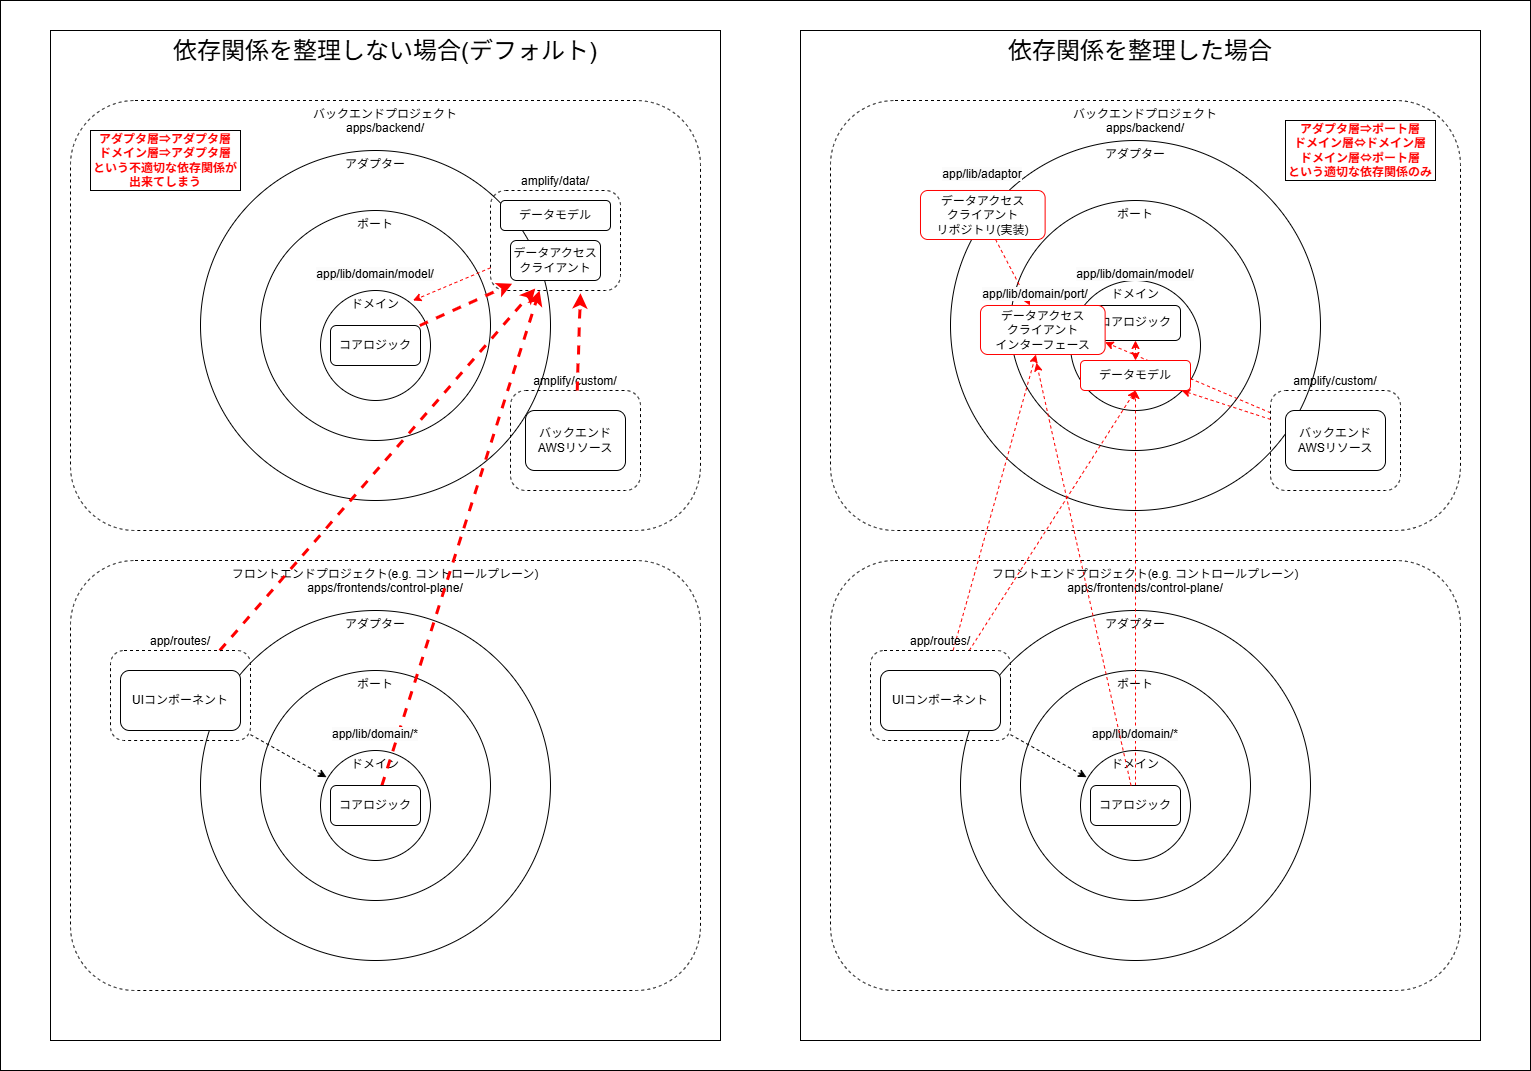

The diagram above was exported from draw.io. Its source (the exported page's mxGraphModel, read from the mxfile embedded in the PNG):
<mxGraphModel dx="1464" dy="664" grid="1" gridSize="10" guides="1" tooltips="1" connect="1" arrows="1" fold="1" page="1" pageScale="1" pageWidth="850" pageHeight="1100" math="0" shadow="0">
  <root>
    <mxCell id="0" />
    <mxCell id="1" parent="0" />
    <mxCell id="115" value="" style="rounded=0;whiteSpace=wrap;html=1;verticalAlign=top;fontSize=24;" parent="1" vertex="1">
      <mxGeometry x="60" y="260" width="1530" height="1070" as="geometry" />
    </mxCell>
    <mxCell id="114" value="依存関係を整理した場合" style="rounded=0;whiteSpace=wrap;html=1;verticalAlign=top;fontSize=24;" parent="1" vertex="1">
      <mxGeometry x="860" y="290" width="680" height="1010" as="geometry" />
    </mxCell>
    <mxCell id="113" value="依存関係を整理しない場合(デフォルト)" style="rounded=0;whiteSpace=wrap;html=1;verticalAlign=top;fontSize=24;" parent="1" vertex="1">
      <mxGeometry x="110" y="290" width="670" height="1010" as="geometry" />
    </mxCell>
    <mxCell id="53" value="バックエンドプロジェクト&lt;div&gt;apps/backend/&lt;/div&gt;" style="rounded=1;whiteSpace=wrap;html=1;verticalAlign=top;dashed=1;" parent="1" vertex="1">
      <mxGeometry x="130" y="360" width="630" height="430" as="geometry" />
    </mxCell>
    <mxCell id="10" value="ポート" style="ellipse;whiteSpace=wrap;html=1;aspect=fixed;verticalAlign=top;fillColor=none;" parent="1" vertex="1">
      <mxGeometry x="320" y="470" width="230" height="230" as="geometry" />
    </mxCell>
    <mxCell id="11" value="アダプター" style="ellipse;whiteSpace=wrap;html=1;aspect=fixed;verticalAlign=top;fillColor=none;" parent="1" vertex="1">
      <mxGeometry x="260" y="410" width="350" height="350" as="geometry" />
    </mxCell>
    <mxCell id="14" value="" style="group" parent="1" vertex="1" connectable="0">
      <mxGeometry x="550" y="450" width="130" height="100" as="geometry" />
    </mxCell>
    <mxCell id="13" value="amplify/data/" style="rounded=1;whiteSpace=wrap;html=1;fillColor=none;dashed=1;verticalAlign=bottom;labelPosition=center;verticalLabelPosition=top;align=center;" parent="14" vertex="1">
      <mxGeometry width="130" height="100" as="geometry" />
    </mxCell>
    <mxCell id="2" value="&lt;div&gt;データモデル&lt;/div&gt;" style="rounded=1;whiteSpace=wrap;html=1;" parent="14" vertex="1">
      <mxGeometry x="10" y="10" width="110" height="30" as="geometry" />
    </mxCell>
    <mxCell id="12" value="&lt;div&gt;データアクセスクライアント&lt;/div&gt;" style="rounded=1;whiteSpace=wrap;html=1;" parent="14" vertex="1">
      <mxGeometry x="20" y="50" width="90" height="40" as="geometry" />
    </mxCell>
    <mxCell id="5" value="ドメイン" style="ellipse;whiteSpace=wrap;html=1;aspect=fixed;verticalAlign=top;" parent="1" vertex="1">
      <mxGeometry x="380" y="550" width="110" height="110" as="geometry" />
    </mxCell>
    <mxCell id="34" style="edgeStyle=none;html=1;entryX=0.166;entryY=0.933;entryDx=0;entryDy=0;dashed=1;entryPerimeter=0;strokeColor=#FF0000;strokeWidth=3;" parent="1" source="16" target="13" edge="1">
      <mxGeometry relative="1" as="geometry" />
    </mxCell>
    <mxCell id="16" value="&lt;div&gt;コアロジック&lt;/div&gt;" style="rounded=1;whiteSpace=wrap;html=1;" parent="1" vertex="1">
      <mxGeometry x="390" y="585" width="90" height="40" as="geometry" />
    </mxCell>
    <UserObject label="&lt;span style=&quot;color: rgb(0, 0, 0); font-family: Helvetica; font-size: 12px; font-style: normal; font-variant-ligatures: normal; font-variant-caps: normal; font-weight: 400; letter-spacing: normal; orphans: 2; text-indent: 0px; text-transform: none; widows: 2; word-spacing: 0px; -webkit-text-stroke-width: 0px; white-space: normal; background-color: rgb(251, 251, 251); text-decoration-thickness: initial; text-decoration-style: initial; text-decoration-color: initial; float: none; display: inline !important;&quot;&gt;app/lib/domain/model/&lt;/span&gt;" link="&lt;span style=&quot;color: rgb(0, 0, 0); font-family: Helvetica; font-size: 12px; font-style: normal; font-variant-ligatures: normal; font-variant-caps: normal; font-weight: 400; letter-spacing: normal; orphans: 2; text-align: center; text-indent: 0px; text-transform: none; widows: 2; word-spacing: 0px; -webkit-text-stroke-width: 0px; white-space: normal; background-color: rgb(251, 251, 251); text-decoration-thickness: initial; text-decoration-style: initial; text-decoration-color: initial; display: inline !important; float: none;&quot;&gt;apps/backend/amplify/data/resource.ts&lt;/span&gt;" id="18">
      <mxCell style="text;whiteSpace=wrap;html=1;align=center;" parent="1" vertex="1">
        <mxGeometry x="360" y="520" width="150" height="40" as="geometry" />
      </mxCell>
    </UserObject>
    <mxCell id="26" value="バックエンドAWSリソース" style="rounded=1;whiteSpace=wrap;html=1;" parent="1" vertex="1">
      <mxGeometry x="585" y="670" width="100" height="60" as="geometry" />
    </mxCell>
    <mxCell id="28" value="amplify/custom/" style="rounded=1;whiteSpace=wrap;html=1;fillColor=none;dashed=1;verticalAlign=bottom;labelPosition=center;verticalLabelPosition=top;align=center;" parent="1" vertex="1">
      <mxGeometry x="570" y="650" width="130" height="100" as="geometry" />
    </mxCell>
    <mxCell id="35" style="edgeStyle=none;html=1;entryX=0.692;entryY=1.028;entryDx=0;entryDy=0;entryPerimeter=0;dashed=1;strokeColor=#FF0000;strokeWidth=3;" parent="1" source="28" target="13" edge="1">
      <mxGeometry relative="1" as="geometry" />
    </mxCell>
    <mxCell id="54" value="フロントエンドプロジェクト(e.g. コントロールプレーン)&lt;div&gt;apps/frontends/control-plane/&lt;/div&gt;" style="rounded=1;whiteSpace=wrap;html=1;verticalAlign=top;dashed=1;" parent="1" vertex="1">
      <mxGeometry x="130" y="820" width="630" height="430" as="geometry" />
    </mxCell>
    <mxCell id="55" value="ポート" style="ellipse;whiteSpace=wrap;html=1;aspect=fixed;verticalAlign=top;fillColor=none;" parent="1" vertex="1">
      <mxGeometry x="320" y="930" width="230" height="230" as="geometry" />
    </mxCell>
    <mxCell id="56" value="アダプター" style="ellipse;whiteSpace=wrap;html=1;aspect=fixed;verticalAlign=top;fillColor=none;" parent="1" vertex="1">
      <mxGeometry x="260" y="870" width="350" height="350" as="geometry" />
    </mxCell>
    <mxCell id="61" value="ドメイン" style="ellipse;whiteSpace=wrap;html=1;aspect=fixed;verticalAlign=top;" parent="1" vertex="1">
      <mxGeometry x="380" y="1010" width="110" height="110" as="geometry" />
    </mxCell>
    <mxCell id="72" style="edgeStyle=none;html=1;dashed=1;strokeColor=#FF0000;strokeWidth=3;" parent="1" source="63" target="13" edge="1">
      <mxGeometry relative="1" as="geometry" />
    </mxCell>
    <mxCell id="63" value="&lt;div&gt;コアロジック&lt;/div&gt;" style="rounded=1;whiteSpace=wrap;html=1;" parent="1" vertex="1">
      <mxGeometry x="390" y="1045" width="90" height="40" as="geometry" />
    </mxCell>
    <UserObject label="&lt;span style=&quot;color: rgb(0, 0, 0); font-family: Helvetica; font-size: 12px; font-style: normal; font-variant-ligatures: normal; font-variant-caps: normal; font-weight: 400; letter-spacing: normal; orphans: 2; text-indent: 0px; text-transform: none; widows: 2; word-spacing: 0px; -webkit-text-stroke-width: 0px; white-space: normal; background-color: rgb(251, 251, 251); text-decoration-thickness: initial; text-decoration-style: initial; text-decoration-color: initial; float: none; display: inline !important;&quot;&gt;app/lib/domain/*&lt;/span&gt;" link="&lt;span style=&quot;color: rgb(0, 0, 0); font-family: Helvetica; font-size: 12px; font-style: normal; font-variant-ligatures: normal; font-variant-caps: normal; font-weight: 400; letter-spacing: normal; orphans: 2; text-align: center; text-indent: 0px; text-transform: none; widows: 2; word-spacing: 0px; -webkit-text-stroke-width: 0px; white-space: normal; background-color: rgb(251, 251, 251); text-decoration-thickness: initial; text-decoration-style: initial; text-decoration-color: initial; display: inline !important; float: none;&quot;&gt;apps/backend/amplify/data/resource.ts&lt;/span&gt;" id="64">
      <mxCell style="text;whiteSpace=wrap;html=1;align=center;" parent="1" vertex="1">
        <mxGeometry x="360" y="980" width="150" height="40" as="geometry" />
      </mxCell>
    </UserObject>
    <mxCell id="65" value="UIコンポーネント" style="rounded=1;whiteSpace=wrap;html=1;" parent="1" vertex="1">
      <mxGeometry x="180" y="930" width="120" height="60" as="geometry" />
    </mxCell>
    <mxCell id="68" style="edgeStyle=none;html=1;entryX=0.344;entryY=0.98;entryDx=0;entryDy=0;dashed=1;strokeColor=#FF0000;entryPerimeter=0;strokeWidth=3;" parent="1" source="69" target="13" edge="1">
      <mxGeometry relative="1" as="geometry">
        <mxPoint x="560" y="1000" as="targetPoint" />
      </mxGeometry>
    </mxCell>
    <mxCell id="69" value="app/routes/" style="rounded=1;whiteSpace=wrap;html=1;fillColor=none;dashed=1;verticalAlign=bottom;labelPosition=center;verticalLabelPosition=top;align=center;" parent="1" vertex="1">
      <mxGeometry x="170" y="910" width="140" height="90" as="geometry" />
    </mxCell>
    <mxCell id="70" style="edgeStyle=none;html=1;entryX=0.055;entryY=0.243;entryDx=0;entryDy=0;entryPerimeter=0;dashed=1;" parent="1" source="69" target="61" edge="1">
      <mxGeometry relative="1" as="geometry" />
    </mxCell>
    <mxCell id="73" value="バックエンドプロジェクト&lt;div&gt;apps/backend/&lt;/div&gt;" style="rounded=1;whiteSpace=wrap;html=1;verticalAlign=top;dashed=1;" parent="1" vertex="1">
      <mxGeometry x="890" y="360" width="630" height="430" as="geometry" />
    </mxCell>
    <mxCell id="75" value="アダプター" style="ellipse;whiteSpace=wrap;html=1;aspect=fixed;verticalAlign=top;fillColor=none;" parent="1" vertex="1">
      <mxGeometry x="1010" y="400" width="370" height="370" as="geometry" />
    </mxCell>
    <mxCell id="74" value="ポート" style="ellipse;whiteSpace=wrap;html=1;aspect=fixed;verticalAlign=top;fillColor=none;" parent="1" vertex="1">
      <mxGeometry x="1070" y="460" width="250" height="250" as="geometry" />
    </mxCell>
    <mxCell id="80" value="ドメイン" style="ellipse;whiteSpace=wrap;html=1;aspect=fixed;verticalAlign=top;" parent="1" vertex="1">
      <mxGeometry x="1130" y="540" width="130" height="130" as="geometry" />
    </mxCell>
    <mxCell id="100" style="edgeStyle=none;html=1;strokeColor=#FF0000;dashed=1;startArrow=classic;startFill=1;" parent="1" target="78" edge="1">
      <mxGeometry relative="1" as="geometry">
        <mxPoint x="1195" y="600" as="sourcePoint" />
      </mxGeometry>
    </mxCell>
    <mxCell id="82" value="&lt;div&gt;コアロジック&lt;/div&gt;" style="rounded=1;whiteSpace=wrap;html=1;" parent="1" vertex="1">
      <mxGeometry x="1150" y="565" width="90" height="35" as="geometry" />
    </mxCell>
    <UserObject label="&lt;span style=&quot;color: rgb(0, 0, 0); font-family: Helvetica; font-size: 12px; font-style: normal; font-variant-ligatures: normal; font-variant-caps: normal; font-weight: 400; letter-spacing: normal; orphans: 2; text-indent: 0px; text-transform: none; widows: 2; word-spacing: 0px; -webkit-text-stroke-width: 0px; white-space: normal; background-color: rgb(251, 251, 251); text-decoration-thickness: initial; text-decoration-style: initial; text-decoration-color: initial; float: none; display: inline !important;&quot;&gt;app/lib/domain/model/&lt;/span&gt;" link="&lt;span style=&quot;color: rgb(0, 0, 0); font-family: Helvetica; font-size: 12px; font-style: normal; font-variant-ligatures: normal; font-variant-caps: normal; font-weight: 400; letter-spacing: normal; orphans: 2; text-align: center; text-indent: 0px; text-transform: none; widows: 2; word-spacing: 0px; -webkit-text-stroke-width: 0px; white-space: normal; background-color: rgb(251, 251, 251); text-decoration-thickness: initial; text-decoration-style: initial; text-decoration-color: initial; display: inline !important; float: none;&quot;&gt;apps/backend/amplify/data/resource.ts&lt;/span&gt;" id="83">
      <mxCell style="text;whiteSpace=wrap;html=1;align=center;" parent="1" vertex="1">
        <mxGeometry x="1120" y="520" width="150" height="40" as="geometry" />
      </mxCell>
    </UserObject>
    <mxCell id="84" value="バックエンドAWSリソース" style="rounded=1;whiteSpace=wrap;html=1;" parent="1" vertex="1">
      <mxGeometry x="1345" y="670" width="100" height="60" as="geometry" />
    </mxCell>
    <mxCell id="106" style="edgeStyle=none;html=1;entryX=1;entryY=0.75;entryDx=0;entryDy=0;strokeColor=#FF0000;dashed=1;" parent="1" source="85" target="79" edge="1">
      <mxGeometry relative="1" as="geometry" />
    </mxCell>
    <mxCell id="85" value="amplify/custom/" style="rounded=1;whiteSpace=wrap;html=1;fillColor=none;dashed=1;verticalAlign=bottom;labelPosition=center;verticalLabelPosition=top;align=center;" parent="1" vertex="1">
      <mxGeometry x="1330" y="650" width="130" height="100" as="geometry" />
    </mxCell>
    <mxCell id="86" style="edgeStyle=none;html=1;dashed=1;strokeColor=#FF0000;" parent="1" source="85" target="78" edge="1">
      <mxGeometry relative="1" as="geometry">
        <mxPoint x="1399.96" y="552.8" as="targetPoint" />
      </mxGeometry>
    </mxCell>
    <mxCell id="87" value="フロントエンドプロジェクト(e.g. コントロールプレーン)&lt;div&gt;apps/frontends/control-plane/&lt;/div&gt;" style="rounded=1;whiteSpace=wrap;html=1;verticalAlign=top;dashed=1;" parent="1" vertex="1">
      <mxGeometry x="890" y="820" width="630" height="430" as="geometry" />
    </mxCell>
    <mxCell id="88" value="ポート" style="ellipse;whiteSpace=wrap;html=1;aspect=fixed;verticalAlign=top;fillColor=none;" parent="1" vertex="1">
      <mxGeometry x="1080" y="930" width="230" height="230" as="geometry" />
    </mxCell>
    <mxCell id="89" value="アダプター" style="ellipse;whiteSpace=wrap;html=1;aspect=fixed;verticalAlign=top;fillColor=none;" parent="1" vertex="1">
      <mxGeometry x="1020" y="870" width="350" height="350" as="geometry" />
    </mxCell>
    <mxCell id="90" value="ドメイン" style="ellipse;whiteSpace=wrap;html=1;aspect=fixed;verticalAlign=top;" parent="1" vertex="1">
      <mxGeometry x="1140" y="1010" width="110" height="110" as="geometry" />
    </mxCell>
    <mxCell id="91" style="edgeStyle=none;html=1;dashed=1;strokeColor=#FF0000;entryX=0.5;entryY=1;entryDx=0;entryDy=0;" parent="1" source="92" target="78" edge="1">
      <mxGeometry relative="1" as="geometry">
        <mxPoint x="1359.070796460177" y="550" as="targetPoint" />
      </mxGeometry>
    </mxCell>
    <mxCell id="92" value="&lt;div&gt;コアロジック&lt;/div&gt;" style="rounded=1;whiteSpace=wrap;html=1;" parent="1" vertex="1">
      <mxGeometry x="1150" y="1045" width="90" height="40" as="geometry" />
    </mxCell>
    <UserObject label="&lt;span style=&quot;color: rgb(0, 0, 0); font-family: Helvetica; font-size: 12px; font-style: normal; font-variant-ligatures: normal; font-variant-caps: normal; font-weight: 400; letter-spacing: normal; orphans: 2; text-indent: 0px; text-transform: none; widows: 2; word-spacing: 0px; -webkit-text-stroke-width: 0px; white-space: normal; background-color: rgb(251, 251, 251); text-decoration-thickness: initial; text-decoration-style: initial; text-decoration-color: initial; float: none; display: inline !important;&quot;&gt;app/lib/domain/*&lt;/span&gt;" link="&lt;span style=&quot;color: rgb(0, 0, 0); font-family: Helvetica; font-size: 12px; font-style: normal; font-variant-ligatures: normal; font-variant-caps: normal; font-weight: 400; letter-spacing: normal; orphans: 2; text-align: center; text-indent: 0px; text-transform: none; widows: 2; word-spacing: 0px; -webkit-text-stroke-width: 0px; white-space: normal; background-color: rgb(251, 251, 251); text-decoration-thickness: initial; text-decoration-style: initial; text-decoration-color: initial; display: inline !important; float: none;&quot;&gt;apps/backend/amplify/data/resource.ts&lt;/span&gt;" id="93">
      <mxCell style="text;whiteSpace=wrap;html=1;align=center;" parent="1" vertex="1">
        <mxGeometry x="1120" y="980" width="150" height="40" as="geometry" />
      </mxCell>
    </UserObject>
    <mxCell id="94" value="UIコンポーネント" style="rounded=1;whiteSpace=wrap;html=1;" parent="1" vertex="1">
      <mxGeometry x="940" y="930" width="120" height="60" as="geometry" />
    </mxCell>
    <mxCell id="95" style="edgeStyle=none;html=1;entryX=0.5;entryY=1;entryDx=0;entryDy=0;dashed=1;strokeColor=#FF0000;" parent="1" source="96" target="78" edge="1">
      <mxGeometry relative="1" as="geometry">
        <mxPoint x="1354.7199999999998" y="548" as="targetPoint" />
      </mxGeometry>
    </mxCell>
    <mxCell id="103" style="edgeStyle=none;html=1;dashed=1;strokeColor=#FF0000;" parent="1" source="96" target="79" edge="1">
      <mxGeometry relative="1" as="geometry" />
    </mxCell>
    <mxCell id="96" value="app/routes/" style="rounded=1;whiteSpace=wrap;html=1;fillColor=none;dashed=1;verticalAlign=bottom;labelPosition=center;verticalLabelPosition=top;align=center;" parent="1" vertex="1">
      <mxGeometry x="930" y="910" width="140" height="90" as="geometry" />
    </mxCell>
    <mxCell id="97" style="edgeStyle=none;html=1;entryX=0.055;entryY=0.243;entryDx=0;entryDy=0;entryPerimeter=0;dashed=1;" parent="1" source="96" target="90" edge="1">
      <mxGeometry relative="1" as="geometry" />
    </mxCell>
    <mxCell id="78" value="&lt;div&gt;データモデル&lt;/div&gt;" style="rounded=1;whiteSpace=wrap;html=1;strokeColor=#FF0000;" parent="1" vertex="1">
      <mxGeometry x="1140" y="620" width="110" height="30" as="geometry" />
    </mxCell>
    <mxCell id="79" value="&lt;div&gt;データアクセス&lt;/div&gt;&lt;div&gt;クライアント&lt;/div&gt;&lt;div&gt;インターフェース&lt;/div&gt;" style="rounded=1;whiteSpace=wrap;html=1;strokeColor=#FF0000;" parent="1" vertex="1">
      <mxGeometry x="1040" y="565" width="124.62" height="49" as="geometry" />
    </mxCell>
    <mxCell id="108" style="edgeStyle=none;html=1;strokeColor=#FF0000;dashed=1;" parent="1" source="107" target="79" edge="1">
      <mxGeometry relative="1" as="geometry" />
    </mxCell>
    <mxCell id="107" value="&lt;div&gt;データアクセス&lt;/div&gt;&lt;div&gt;クライアント&lt;/div&gt;&lt;div&gt;リポジトリ(実装)&lt;/div&gt;" style="rounded=1;whiteSpace=wrap;html=1;strokeColor=#FF0000;" parent="1" vertex="1">
      <mxGeometry x="980" y="450" width="124.62" height="49" as="geometry" />
    </mxCell>
    <mxCell id="109" style="edgeStyle=none;html=1;entryX=0.449;entryY=1.17;entryDx=0;entryDy=0;entryPerimeter=0;strokeColor=#FF0000;dashed=1;" parent="1" source="92" target="79" edge="1">
      <mxGeometry relative="1" as="geometry" />
    </mxCell>
    <mxCell id="110" style="edgeStyle=none;html=1;entryX=0.75;entryY=1;entryDx=0;entryDy=0;dashed=1;strokeColor=#FF0000;" parent="1" source="13" target="18" edge="1">
      <mxGeometry relative="1" as="geometry" />
    </mxCell>
    <UserObject label="&lt;span style=&quot;color: rgb(0, 0, 0); font-family: Helvetica; font-size: 12px; font-style: normal; font-variant-ligatures: normal; font-variant-caps: normal; font-weight: 400; letter-spacing: normal; orphans: 2; text-indent: 0px; text-transform: none; widows: 2; word-spacing: 0px; -webkit-text-stroke-width: 0px; white-space: normal; background-color: rgb(251, 251, 251); text-decoration-thickness: initial; text-decoration-style: initial; text-decoration-color: initial; float: none; display: inline !important;&quot;&gt;app/lib/domain/port/&lt;/span&gt;" link="&lt;span style=&quot;color: rgb(0, 0, 0); font-family: Helvetica; font-size: 12px; font-style: normal; font-variant-ligatures: normal; font-variant-caps: normal; font-weight: 400; letter-spacing: normal; orphans: 2; text-align: center; text-indent: 0px; text-transform: none; widows: 2; word-spacing: 0px; -webkit-text-stroke-width: 0px; white-space: normal; background-color: rgb(251, 251, 251); text-decoration-thickness: initial; text-decoration-style: initial; text-decoration-color: initial; display: inline !important; float: none;&quot;&gt;apps/backend/amplify/data/resource.ts&lt;/span&gt;" id="111">
      <mxCell style="text;whiteSpace=wrap;html=1;align=center;" parent="1" vertex="1">
        <mxGeometry x="1020" y="540" width="150" height="40" as="geometry" />
      </mxCell>
    </UserObject>
    <UserObject label="&lt;span style=&quot;color: rgb(0, 0, 0); font-family: Helvetica; font-size: 12px; font-style: normal; font-variant-ligatures: normal; font-variant-caps: normal; font-weight: 400; letter-spacing: normal; orphans: 2; text-indent: 0px; text-transform: none; widows: 2; word-spacing: 0px; -webkit-text-stroke-width: 0px; white-space: normal; background-color: rgb(251, 251, 251); text-decoration-thickness: initial; text-decoration-style: initial; text-decoration-color: initial; float: none; display: inline !important;&quot;&gt;app/lib/adaptor&lt;/span&gt;" link="&lt;span style=&quot;color: rgb(0, 0, 0); font-family: Helvetica; font-size: 12px; font-style: normal; font-variant-ligatures: normal; font-variant-caps: normal; font-weight: 400; letter-spacing: normal; orphans: 2; text-align: center; text-indent: 0px; text-transform: none; widows: 2; word-spacing: 0px; -webkit-text-stroke-width: 0px; white-space: normal; background-color: rgb(251, 251, 251); text-decoration-thickness: initial; text-decoration-style: initial; text-decoration-color: initial; display: inline !important; float: none;&quot;&gt;apps/backend/amplify/data/resource.ts&lt;/span&gt;" id="112">
      <mxCell style="text;whiteSpace=wrap;html=1;align=center;" parent="1" vertex="1">
        <mxGeometry x="967.31" y="420" width="150" height="40" as="geometry" />
      </mxCell>
    </UserObject>
    <mxCell id="116" value="&lt;font style=&quot;color: rgb(255, 0, 0);&quot;&gt;アダプタ層⇒アダプタ層&lt;/font&gt;&lt;div&gt;&lt;font style=&quot;color: rgb(255, 0, 0);&quot;&gt;ドメイン層⇒アダプタ層&lt;/font&gt;&lt;/div&gt;&lt;div&gt;&lt;font style=&quot;color: rgb(255, 0, 0);&quot;&gt;という不適切な依存関係が出来てしまう&lt;/font&gt;&lt;/div&gt;" style="rounded=0;whiteSpace=wrap;html=1;fontColor=#FF0000;fontStyle=1" vertex="1" parent="1">
      <mxGeometry x="150" y="390" width="150" height="60" as="geometry" />
    </mxCell>
    <mxCell id="117" value="&lt;font style=&quot;color: rgb(255, 0, 0);&quot;&gt;アダプタ層⇒ポート層&lt;/font&gt;&lt;div&gt;&lt;font style=&quot;color: rgb(255, 0, 0);&quot;&gt;ドメイン層⇔ドメイン層&lt;/font&gt;&lt;/div&gt;&lt;div&gt;&lt;font style=&quot;color: rgb(255, 0, 0);&quot;&gt;ドメイン層⇔ポート層&lt;/font&gt;&lt;/div&gt;&lt;div&gt;&lt;font style=&quot;color: rgb(255, 0, 0);&quot;&gt;という適切な依存関係のみ&lt;/font&gt;&lt;/div&gt;" style="rounded=0;whiteSpace=wrap;html=1;fontColor=#FF0000;fontStyle=1" vertex="1" parent="1">
      <mxGeometry x="1345" y="380" width="150" height="60" as="geometry" />
    </mxCell>
  </root>
</mxGraphModel>